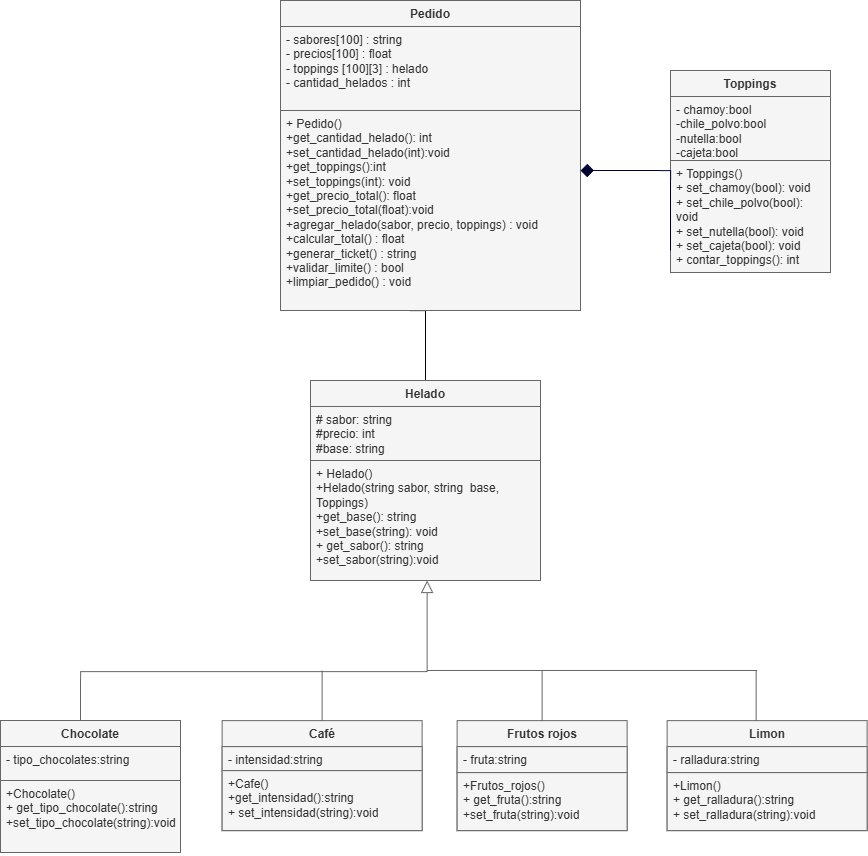

The diagram above was exported from draw.io. Its source (the exported page's mxGraphModel, read from the mxfile embedded in the PNG):
<mxGraphModel dx="1389" dy="1895" grid="1" gridSize="10" guides="1" tooltips="1" connect="1" arrows="1" fold="1" page="1" pageScale="1" pageWidth="850" pageHeight="1100" math="0" shadow="0">
  <root>
    <mxCell id="0" />
    <mxCell id="1" parent="0" />
    <mxCell id="AhBcn0jRs-s5LFledK2W-21" edge="1" parent="1" style="edgeStyle=orthogonalEdgeStyle;rounded=0;orthogonalLoop=1;jettySize=auto;html=1;endArrow=block;endFill=0;endSize=10;fillColor=#f5f5f5;strokeColor=#666666;entryX=0.507;entryY=0.991;entryDx=0;entryDy=0;entryPerimeter=0;">
      <mxGeometry relative="1" as="geometry">
        <Array as="points">
          <mxPoint x="380" y="611.08" />
          <mxPoint x="727" y="611.08" />
        </Array>
        <mxPoint x="380" y="681.1" as="sourcePoint" />
        <mxPoint x="726.6099999999999" y="520.0000000000001" as="targetPoint" />
      </mxGeometry>
    </mxCell>
    <mxCell id="AhBcn0jRs-s5LFledK2W-5" parent="1" style="swimlane;fontStyle=1;align=center;verticalAlign=top;childLayout=stackLayout;horizontal=1;startSize=26;horizontalStack=0;resizeParent=1;resizeParentMax=0;resizeLast=0;collapsible=1;marginBottom=0;whiteSpace=wrap;html=1;fillColor=#f5f5f5;fontColor=#333333;strokeColor=#666666;" value="Chocolate" vertex="1">
      <mxGeometry height="132" width="180" x="300" y="660" as="geometry" />
    </mxCell>
    <mxCell id="AhBcn0jRs-s5LFledK2W-6" parent="AhBcn0jRs-s5LFledK2W-5" style="text;align=left;verticalAlign=top;spacingLeft=4;spacingRight=4;overflow=hidden;rotatable=0;points=[[0,0.5],[1,0.5]];portConstraint=eastwest;whiteSpace=wrap;html=1;fillColor=#f5f5f5;fontColor=#333333;strokeColor=#666666;" value="- tipo_chocolates:string&lt;div&gt;&amp;nbsp;&amp;nbsp;&lt;/div&gt;" vertex="1">
      <mxGeometry height="34" width="180" y="26" as="geometry" />
    </mxCell>
    <mxCell id="AhBcn0jRs-s5LFledK2W-8" parent="AhBcn0jRs-s5LFledK2W-5" style="text;align=left;verticalAlign=top;spacingLeft=4;spacingRight=4;overflow=hidden;rotatable=0;points=[[0,0.5],[1,0.5]];portConstraint=eastwest;whiteSpace=wrap;html=1;fillColor=#f5f5f5;fontColor=#333333;strokeColor=#666666;" value="&lt;div&gt;+Chocolate()&lt;/div&gt;+ get_tipo_chocolate():string&lt;div&gt;+set_tipo_chocolate(string):void&lt;/div&gt;" vertex="1">
      <mxGeometry height="72" width="180" y="60" as="geometry" />
    </mxCell>
    <mxCell id="AhBcn0jRs-s5LFledK2W-9" parent="1" style="swimlane;fontStyle=1;align=center;verticalAlign=top;childLayout=stackLayout;horizontal=1;startSize=26;horizontalStack=0;resizeParent=1;resizeParentMax=0;resizeLast=0;collapsible=1;marginBottom=0;whiteSpace=wrap;html=1;fillColor=#f5f5f5;fontColor=#333333;strokeColor=#666666;" value="Café" vertex="1">
      <mxGeometry height="110" width="200" x="521.61" y="660.12" as="geometry" />
    </mxCell>
    <mxCell id="AhBcn0jRs-s5LFledK2W-10" parent="AhBcn0jRs-s5LFledK2W-9" style="text;align=left;verticalAlign=top;spacingLeft=4;spacingRight=4;overflow=hidden;rotatable=0;points=[[0,0.5],[1,0.5]];portConstraint=eastwest;whiteSpace=wrap;html=1;fillColor=#f5f5f5;fontColor=#333333;strokeColor=#666666;" value="- intensidad:string&amp;nbsp;&amp;nbsp;" vertex="1">
      <mxGeometry height="24" width="200" y="26" as="geometry" />
    </mxCell>
    <mxCell id="AhBcn0jRs-s5LFledK2W-12" parent="AhBcn0jRs-s5LFledK2W-9" style="text;align=left;verticalAlign=top;spacingLeft=4;spacingRight=4;overflow=hidden;rotatable=0;points=[[0,0.5],[1,0.5]];portConstraint=eastwest;whiteSpace=wrap;html=1;fillColor=#f5f5f5;fontColor=#333333;strokeColor=#666666;" value="&lt;div&gt;+Cafe()&lt;/div&gt;+get_intensidad():string&lt;div&gt;+ set_intensidad(string):void&lt;br&gt;&lt;div&gt;&lt;br&gt;&lt;/div&gt;&lt;/div&gt;" vertex="1">
      <mxGeometry height="60" width="200" y="50" as="geometry" />
    </mxCell>
    <mxCell id="AhBcn0jRs-s5LFledK2W-13" parent="1" style="swimlane;fontStyle=1;align=center;verticalAlign=top;childLayout=stackLayout;horizontal=1;startSize=26;horizontalStack=0;resizeParent=1;resizeParentMax=0;resizeLast=0;collapsible=1;marginBottom=0;whiteSpace=wrap;html=1;fillColor=#f5f5f5;fontColor=#333333;strokeColor=#666666;" value="Frutos rojos" vertex="1">
      <mxGeometry height="110" width="170" x="756.61" y="660.12" as="geometry" />
    </mxCell>
    <mxCell id="AhBcn0jRs-s5LFledK2W-14" parent="AhBcn0jRs-s5LFledK2W-13" style="text;align=left;verticalAlign=top;spacingLeft=4;spacingRight=4;overflow=hidden;rotatable=0;points=[[0,0.5],[1,0.5]];portConstraint=eastwest;whiteSpace=wrap;html=1;fillColor=#f5f5f5;fontColor=#333333;strokeColor=#666666;" value="- fruta:string&amp;nbsp;" vertex="1">
      <mxGeometry height="26" width="170" y="26" as="geometry" />
    </mxCell>
    <mxCell id="AhBcn0jRs-s5LFledK2W-16" parent="AhBcn0jRs-s5LFledK2W-13" style="text;align=left;verticalAlign=top;spacingLeft=4;spacingRight=4;overflow=hidden;rotatable=0;points=[[0,0.5],[1,0.5]];portConstraint=eastwest;whiteSpace=wrap;html=1;fillColor=#f5f5f5;fontColor=#333333;strokeColor=#666666;" value="&lt;div&gt;+Frutos_rojos()&lt;/div&gt;+ get_fruta():string&lt;div&gt;+set_fruta(string):void&lt;/div&gt;" vertex="1">
      <mxGeometry height="58" width="170" y="52" as="geometry" />
    </mxCell>
    <mxCell id="AhBcn0jRs-s5LFledK2W-17" parent="1" style="swimlane;fontStyle=1;align=center;verticalAlign=top;childLayout=stackLayout;horizontal=1;startSize=26;horizontalStack=0;resizeParent=1;resizeParentMax=0;resizeLast=0;collapsible=1;marginBottom=0;whiteSpace=wrap;html=1;fillColor=#f5f5f5;fontColor=#333333;strokeColor=#666666;" value="Limon" vertex="1">
      <mxGeometry height="110" width="200" x="966.61" y="660.12" as="geometry" />
    </mxCell>
    <mxCell id="AhBcn0jRs-s5LFledK2W-18" parent="AhBcn0jRs-s5LFledK2W-17" style="text;align=left;verticalAlign=top;spacingLeft=4;spacingRight=4;overflow=hidden;rotatable=0;points=[[0,0.5],[1,0.5]];portConstraint=eastwest;whiteSpace=wrap;html=1;fillColor=#f5f5f5;fontColor=#333333;strokeColor=#666666;" value="- ralladura:string&amp;nbsp;" vertex="1">
      <mxGeometry height="26" width="200" y="26" as="geometry" />
    </mxCell>
    <mxCell id="AhBcn0jRs-s5LFledK2W-20" parent="AhBcn0jRs-s5LFledK2W-17" style="text;align=left;verticalAlign=top;spacingLeft=4;spacingRight=4;overflow=hidden;rotatable=0;points=[[0,0.5],[1,0.5]];portConstraint=eastwest;whiteSpace=wrap;html=1;fillColor=#f5f5f5;fontColor=#333333;strokeColor=#666666;" value="&lt;div&gt;+Limon()&lt;/div&gt;+ get_ralladura():string&lt;div&gt;+ set_ralladura(string):void&amp;nbsp;&lt;/div&gt;" vertex="1">
      <mxGeometry height="58" width="200" y="52" as="geometry" />
    </mxCell>
    <mxCell id="AhBcn0jRs-s5LFledK2W-25" parent="1" style="line;strokeWidth=1;align=left;verticalAlign=middle;spacingTop=-1;spacingLeft=3;spacingRight=3;rotatable=0;labelPosition=right;points=[];portConstraint=eastwest;fillColor=#f5f5f5;fontColor=#333333;strokeColor=#666666;" value="" vertex="1">
      <mxGeometry height="40" width="330" x="726.61" y="590" as="geometry" />
    </mxCell>
    <mxCell id="AhBcn0jRs-s5LFledK2W-29" edge="1" parent="1" source="AhBcn0jRs-s5LFledK2W-17" style="endArrow=none;html=1;rounded=0;entryX=0.997;entryY=0.497;entryDx=0;entryDy=0;entryPerimeter=0;exitX=0.445;exitY=-0.005;exitDx=0;exitDy=0;exitPerimeter=0;fillColor=#f5f5f5;strokeColor=#666666;" value="">
      <mxGeometry height="50" relative="1" width="50" as="geometry">
        <mxPoint x="1056.6100000000001" y="658.12" as="sourcePoint" />
        <mxPoint x="1055.62" y="609.9999999999999" as="targetPoint" />
      </mxGeometry>
    </mxCell>
    <mxCell id="AhBcn0jRs-s5LFledK2W-30" edge="1" parent="1" source="AhBcn0jRs-s5LFledK2W-9" style="endArrow=none;html=1;rounded=0;exitX=0.5;exitY=0;exitDx=0;exitDy=0;fillColor=#f5f5f5;strokeColor=#666666;" value="">
      <mxGeometry height="50" relative="1" width="50" as="geometry">
        <mxPoint x="716.61" y="720.12" as="sourcePoint" />
        <mxPoint x="621.61" y="610.12" as="targetPoint" />
      </mxGeometry>
    </mxCell>
    <mxCell id="AhBcn0jRs-s5LFledK2W-31" edge="1" parent="1" style="endArrow=none;html=1;rounded=0;entryX=0.5;entryY=0;entryDx=0;entryDy=0;fillColor=#f5f5f5;strokeColor=#666666;" target="AhBcn0jRs-s5LFledK2W-13" value="">
      <mxGeometry height="50" relative="1" width="50" as="geometry">
        <mxPoint x="841.61" y="610.12" as="sourcePoint" />
        <mxPoint x="766.61" y="670.12" as="targetPoint" />
      </mxGeometry>
    </mxCell>
    <mxCell id="w4QOM_qSndAVaPuhMH9N-1" edge="1" parent="1" source="AhBcn0jRs-s5LFledK2W-47" style="edgeStyle=orthogonalEdgeStyle;rounded=0;orthogonalLoop=1;jettySize=auto;html=1;exitX=0.5;exitY=1;exitDx=0;exitDy=0;entryX=0.5;entryY=0;entryDx=0;entryDy=0;endArrow=none;endFill=0;" target="fd9j6JJIXIJGdCaEo64O-6">
      <mxGeometry relative="1" as="geometry">
        <Array as="points">
          <mxPoint x="710" y="250" />
          <mxPoint x="725" y="250" />
        </Array>
      </mxGeometry>
    </mxCell>
    <mxCell id="AhBcn0jRs-s5LFledK2W-47" parent="1" style="swimlane;fontStyle=1;align=center;verticalAlign=top;childLayout=stackLayout;horizontal=1;startSize=26;horizontalStack=0;resizeParent=1;resizeParentMax=0;resizeLast=0;collapsible=1;marginBottom=0;whiteSpace=wrap;html=1;fillColor=#f5f5f5;fontColor=#333333;strokeColor=#666666;" value="Pedido" vertex="1">
      <mxGeometry height="310" width="300" x="580" y="-60" as="geometry" />
    </mxCell>
    <mxCell id="AhBcn0jRs-s5LFledK2W-48" parent="AhBcn0jRs-s5LFledK2W-47" style="text;strokeColor=#666666;fillColor=#f5f5f5;align=left;verticalAlign=top;spacingLeft=4;spacingRight=4;overflow=hidden;rotatable=0;points=[[0,0.5],[1,0.5]];portConstraint=eastwest;whiteSpace=wrap;html=1;fontColor=#333333;" value="&lt;div&gt;&lt;span style=&quot;background-color: transparent; color: light-dark(rgb(51, 51, 51), rgb(193, 193, 193));&quot;&gt;- sabores[100] : string&lt;/span&gt;&lt;/div&gt;&lt;div&gt;&lt;div&gt;- precios[100] : float&lt;/div&gt;&lt;div&gt;- toppings [100][3] : helado&lt;/div&gt;&lt;div&gt;- cantidad_helados : int&lt;/div&gt;&lt;/div&gt;" vertex="1">
      <mxGeometry height="84" width="300" y="26" as="geometry" />
    </mxCell>
    <mxCell id="AhBcn0jRs-s5LFledK2W-50" parent="AhBcn0jRs-s5LFledK2W-47" style="text;strokeColor=#666666;fillColor=#f5f5f5;align=left;verticalAlign=top;spacingLeft=4;spacingRight=4;overflow=hidden;rotatable=0;points=[[0,0.5],[1,0.5]];portConstraint=eastwest;whiteSpace=wrap;html=1;fontColor=#333333;" value="&lt;div&gt;&lt;div&gt;+ Pedido()&lt;/div&gt;&lt;div&gt;+get_cantidad_helado(): int&amp;nbsp;&lt;/div&gt;&lt;div&gt;+set_cantidad_helado(int):void&amp;nbsp;&lt;/div&gt;&lt;/div&gt;&lt;div&gt;+get_toppings():int&lt;/div&gt;&lt;div&gt;+set_toppings(int): void&amp;nbsp;&lt;/div&gt;&lt;div&gt;+get_precio_total(): float&amp;nbsp;&lt;/div&gt;&lt;div&gt;+set_precio_total(float):void&amp;nbsp;&lt;/div&gt;+agregar_helado(sabor, precio, toppings) : void&lt;div&gt;&lt;div&gt;&lt;span style=&quot;background-color: transparent; color: light-dark(rgb(51, 51, 51), rgb(193, 193, 193));&quot;&gt;+calcular_total() : float&lt;/span&gt;&lt;/div&gt;&lt;div&gt;&lt;span style=&quot;background-color: transparent; color: light-dark(rgb(51, 51, 51), rgb(193, 193, 193));&quot;&gt;+generar_ticket() : string&lt;/span&gt;&lt;/div&gt;&lt;div&gt;&lt;span style=&quot;background-color: transparent; color: light-dark(rgb(51, 51, 51), rgb(193, 193, 193));&quot;&gt;+validar_limite() : bool&lt;/span&gt;&lt;/div&gt;&lt;div&gt;&lt;span style=&quot;background-color: transparent; color: light-dark(rgb(51, 51, 51), rgb(193, 193, 193));&quot;&gt;+limpiar_pedido() : void&lt;/span&gt;&lt;/div&gt;&lt;/div&gt;" vertex="1">
      <mxGeometry height="200" width="300" y="110" as="geometry" />
    </mxCell>
    <mxCell id="fd9j6JJIXIJGdCaEo64O-1" parent="1" style="swimlane;fontStyle=1;align=center;verticalAlign=top;childLayout=stackLayout;horizontal=1;startSize=26;horizontalStack=0;resizeParent=1;resizeParentMax=0;resizeLast=0;collapsible=1;marginBottom=0;whiteSpace=wrap;html=1;fillColor=#f5f5f5;fontColor=#333333;strokeColor=#666666;" value="Toppings" vertex="1">
      <mxGeometry height="202" width="160" x="970" y="10" as="geometry" />
    </mxCell>
    <mxCell id="fd9j6JJIXIJGdCaEo64O-2" parent="fd9j6JJIXIJGdCaEo64O-1" style="text;align=left;verticalAlign=top;spacingLeft=4;spacingRight=4;overflow=hidden;rotatable=0;points=[[0,0.5],[1,0.5]];portConstraint=eastwest;whiteSpace=wrap;html=1;fillColor=#f5f5f5;fontColor=#333333;strokeColor=#666666;" value="- chamoy:bool&lt;div&gt;-chile_polvo:bool&lt;/div&gt;&lt;div&gt;-nutella:bool&lt;/div&gt;&lt;div&gt;-cajeta:bool&amp;nbsp;&lt;/div&gt;&lt;div&gt;&lt;br&gt;&lt;/div&gt;&lt;div&gt;&lt;div&gt;&lt;br&gt;&lt;/div&gt;&lt;/div&gt;" vertex="1">
      <mxGeometry height="64" width="160" y="26" as="geometry" />
    </mxCell>
    <mxCell id="fd9j6JJIXIJGdCaEo64O-3" parent="fd9j6JJIXIJGdCaEo64O-1" style="text;align=left;verticalAlign=top;spacingLeft=4;spacingRight=4;overflow=hidden;rotatable=0;points=[[0,0.5],[1,0.5]];portConstraint=eastwest;whiteSpace=wrap;html=1;fillColor=#f5f5f5;fontColor=#333333;strokeColor=#666666;" value="&lt;div&gt;+ Toppings()&amp;nbsp; &amp;nbsp; &amp;nbsp; &amp;nbsp; &amp;nbsp; &amp;nbsp;&lt;/div&gt;&lt;div&gt;&lt;span style=&quot;background-color: transparent; color: light-dark(rgb(51, 51, 51), rgb(193, 193, 193));&quot;&gt;+ set_chamoy(bool): void&amp;nbsp; &amp;nbsp; &lt;/span&gt;&lt;span style=&quot;background-color: transparent; color: light-dark(rgb(51, 51, 51), rgb(193, 193, 193));&quot;&gt;+ set_chile_polvo(bool): void&lt;/span&gt;&lt;/div&gt;&lt;div&gt;&lt;span style=&quot;background-color: transparent; color: light-dark(rgb(51, 51, 51), rgb(193, 193, 193));&quot;&gt;+ set_nutella(bool): void&lt;/span&gt;&lt;/div&gt;&lt;div&gt;&lt;span style=&quot;background-color: transparent; color: light-dark(rgb(51, 51, 51), rgb(193, 193, 193));&quot;&gt;+ set_cajeta(bool): void&lt;/span&gt;&lt;/div&gt;&lt;div&gt;&lt;span style=&quot;background-color: transparent; color: light-dark(rgb(51, 51, 51), rgb(193, 193, 193));&quot;&gt;+ contar_toppings(): int&amp;nbsp;&lt;/span&gt;&lt;/div&gt;" vertex="1">
      <mxGeometry height="112" width="160" y="90" as="geometry" />
    </mxCell>
    <mxCell id="fd9j6JJIXIJGdCaEo64O-4" edge="1" parent="1" style="edgeStyle=orthogonalEdgeStyle;rounded=0;orthogonalLoop=1;jettySize=auto;html=1;endArrow=diamond;endFill=1;endSize=11;fillColor=#f5f5f5;strokeColor=#000033;exitX=0;exitY=0.5;exitDx=0;exitDy=0;">
      <mxGeometry relative="1" as="geometry">
        <Array as="points">
          <mxPoint x="970" y="110" />
        </Array>
        <mxPoint x="970" y="190" as="sourcePoint" />
        <mxPoint x="880" y="110" as="targetPoint" />
      </mxGeometry>
    </mxCell>
    <mxCell id="fd9j6JJIXIJGdCaEo64O-6" parent="1" style="swimlane;fontStyle=1;align=center;verticalAlign=top;childLayout=stackLayout;horizontal=1;startSize=26;horizontalStack=0;resizeParent=1;resizeParentMax=0;resizeLast=0;collapsible=1;marginBottom=0;whiteSpace=wrap;html=1;fillColor=#f5f5f5;fontColor=#333333;strokeColor=#666666;" value="Helado" vertex="1">
      <mxGeometry height="200" width="230" x="610" y="320" as="geometry" />
    </mxCell>
    <mxCell id="fd9j6JJIXIJGdCaEo64O-7" parent="fd9j6JJIXIJGdCaEo64O-6" style="text;align=left;verticalAlign=top;spacingLeft=4;spacingRight=4;overflow=hidden;rotatable=0;points=[[0,0.5],[1,0.5]];portConstraint=eastwest;whiteSpace=wrap;html=1;fillColor=#f5f5f5;fontColor=#333333;strokeColor=#666666;" value="# sabor: string&lt;div&gt;&lt;span style=&quot;background-color: transparent; color: light-dark(rgb(51, 51, 51), rgb(193, 193, 193));&quot;&gt;#precio: int&amp;nbsp;&lt;/span&gt;&lt;/div&gt;&lt;div&gt;&lt;span style=&quot;background-color: transparent; color: light-dark(rgb(51, 51, 51), rgb(193, 193, 193));&quot;&gt;#base: string&amp;nbsp;&lt;/span&gt;&lt;/div&gt;" vertex="1">
      <mxGeometry height="54" width="230" y="26" as="geometry" />
    </mxCell>
    <mxCell id="fd9j6JJIXIJGdCaEo64O-8" parent="fd9j6JJIXIJGdCaEo64O-6" style="text;align=left;verticalAlign=top;spacingLeft=4;spacingRight=4;overflow=hidden;rotatable=0;points=[[0,0.5],[1,0.5]];portConstraint=eastwest;whiteSpace=wrap;html=1;fillColor=#f5f5f5;fontColor=#333333;strokeColor=#666666;" value="+ Helado()&lt;div&gt;&lt;div&gt;+Helado(string sabor, string&amp;nbsp; base, Toppings)&lt;/div&gt;&lt;div&gt;+get_base(): string&lt;/div&gt;&lt;div&gt;+set_base(string): void&amp;nbsp;&lt;/div&gt;&lt;div&gt;&lt;div&gt;+ get_sabor(): string&lt;/div&gt;&lt;div&gt;+set_sabor(string):void&amp;nbsp;&lt;/div&gt;&lt;div&gt;&lt;br&gt;&lt;/div&gt;&lt;/div&gt;&lt;/div&gt;" vertex="1">
      <mxGeometry height="120" width="230" y="80" as="geometry" />
    </mxCell>
  </root>
</mxGraphModel>